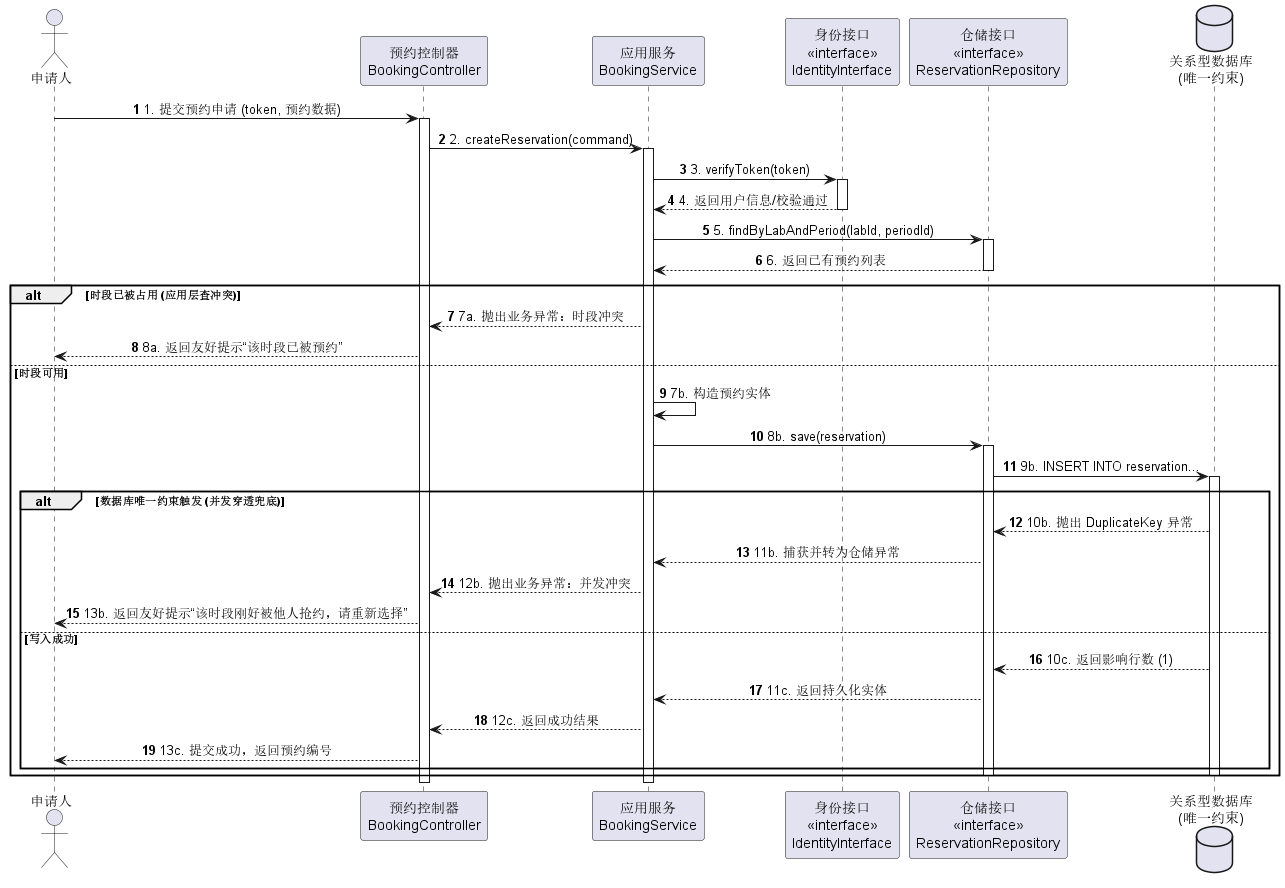

The diagram above was rendered by PlantUML. Its source (embedded in the PNG):
@startuml
skinparam sequenceMessageAlign center
skinparam responseMessageBelowArrow true
autonumber

actor 申请人 as User
participant "预约控制器\nBookingController" as Controller
participant "应用服务\nBookingService" as Service
participant "身份接口\n<<interface>>\nIdentityInterface" as Identity
participant "仓储接口\n<<interface>>\nReservationRepository" as Repo
database "关系型数据库\n(唯一约束)" as DB

User -> Controller : 1. 提交预约申请 (token, 预约数据)
activate Controller
Controller -> Service : 2. createReservation(command)
activate Service

' === 外部系统隔离 ===
Service -> Identity : 3. verifyToken(token)
activate Identity
Identity --> Service : 4. 返回用户信息/校验通过
deactivate Identity

' === 应用层编排校验 ===
Service -> Repo : 5. findByLabAndPeriod(labId, periodId)
activate Repo
Repo --> Service : 6. 返回已有预约列表
deactivate Repo

alt 时段已被占用 (应用层查冲突)
    Service --> Controller : 7a. 抛出业务异常：时段冲突
    Controller --> User : 8a. 返回友好提示“该时段已被预约”
else 时段可用
    Service -> Service : 7b. 构造预约实体
    Service -> Repo : 8b. save(reservation)
    activate Repo
    Repo -> DB : 9b. INSERT INTO reservation...
    activate DB

    alt 数据库唯一约束触发 (并发穿透兜底)
        DB --> Repo : 10b. 抛出 DuplicateKey 异常
        Repo --> Service : 11b. 捕获并转为仓储异常
        Service --> Controller : 12b. 抛出业务异常：并发冲突
        Controller --> User : 13b. 返回友好提示“该时段刚好被他人抢约，请重新选择”
    else 写入成功
        DB --> Repo : 10c. 返回影响行数 (1)
        Repo --> Service : 11c. 返回持久化实体
        Service --> Controller : 12c. 返回成功结果
        Controller --> User : 13c. 提交成功，返回预约编号
    end
    deactivate DB
    deactivate Repo
end
deactivate Service
deactivate Controller
@enduml